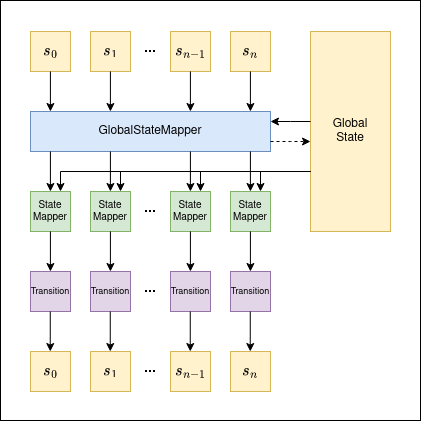

The diagram above was exported from draw.io. Its source (the exported page's mxGraphModel, read from the mxfile embedded in the PNG):
<mxGraphModel dx="677" dy="360" grid="1" gridSize="10" guides="1" tooltips="1" connect="1" arrows="1" fold="1" page="1" pageScale="1" pageWidth="850" pageHeight="1100" math="1" shadow="0">
  <root>
    <mxCell id="0" />
    <mxCell id="1" parent="0" />
    <mxCell id="YVYFz0EZctCiSySOndIA-55" value="" style="rounded=0;whiteSpace=wrap;html=1;fontSize=14;" parent="1" vertex="1">
      <mxGeometry x="50" y="49" width="420" height="420" as="geometry" />
    </mxCell>
    <mxCell id="-BpngSzFvbR0t0T-C6_8-1" value="`s_0`" style="rounded=0;whiteSpace=wrap;html=1;fontSize=14;fillColor=#fff2cc;strokeColor=#d6b656;" parent="1" vertex="1">
      <mxGeometry x="80" y="80" width="40" height="40" as="geometry" />
    </mxCell>
    <mxCell id="YVYFz0EZctCiSySOndIA-1" value="&lt;div style=&quot;font-size: 14px;&quot;&gt;`s_1`&lt;/div&gt;" style="rounded=0;whiteSpace=wrap;html=1;fontSize=14;fillColor=#fff2cc;strokeColor=#d6b656;" parent="1" vertex="1">
      <mxGeometry x="140" y="80" width="40" height="40" as="geometry" />
    </mxCell>
    <mxCell id="YVYFz0EZctCiSySOndIA-2" value="&lt;div style=&quot;font-size: 14px;&quot;&gt;`s_{n-1}`&lt;/div&gt;" style="rounded=0;whiteSpace=wrap;html=1;fontSize=14;fillColor=#fff2cc;strokeColor=#d6b656;" parent="1" vertex="1">
      <mxGeometry x="220" y="80" width="40" height="40" as="geometry" />
    </mxCell>
    <mxCell id="YVYFz0EZctCiSySOndIA-3" value="&lt;div style=&quot;font-size: 14px;&quot;&gt;`s_{n}`&lt;/div&gt;" style="rounded=0;whiteSpace=wrap;html=1;fontSize=14;fillColor=#fff2cc;strokeColor=#d6b656;" parent="1" vertex="1">
      <mxGeometry x="280" y="80" width="40" height="40" as="geometry" />
    </mxCell>
    <mxCell id="YVYFz0EZctCiSySOndIA-4" value="" style="shape=image;html=1;verticalAlign=top;verticalLabelPosition=bottom;labelBackgroundColor=#ffffff;imageAspect=0;aspect=fixed;image=https://cdn4.iconfinder.com/data/icons/essential-app-1/16/dot-more-menu-hide-128.png;fontSize=14;fillColor=#fff2cc;strokeColor=#d6b656;" parent="1" vertex="1">
      <mxGeometry x="195" y="95" width="10" height="10" as="geometry" />
    </mxCell>
    <mxCell id="YVYFz0EZctCiSySOndIA-7" value="&lt;div style=&quot;font-size: 12px;&quot;&gt;Global&lt;/div&gt;&lt;div style=&quot;font-size: 12px;&quot;&gt;State&lt;br style=&quot;font-size: 12px;&quot;&gt;&lt;/div&gt;" style="rounded=0;whiteSpace=wrap;html=1;fontSize=12;fillColor=#fff2cc;strokeColor=#d6b656;" parent="1" vertex="1">
      <mxGeometry x="360" y="80" width="80" height="200" as="geometry" />
    </mxCell>
    <mxCell id="YVYFz0EZctCiSySOndIA-8" value="GlobalStateMapper" style="rounded=0;whiteSpace=wrap;html=1;fontSize=12;fillColor=#dae8fc;strokeColor=#6c8ebf;" parent="1" vertex="1">
      <mxGeometry x="80" y="160" width="240" height="40" as="geometry" />
    </mxCell>
    <mxCell id="YVYFz0EZctCiSySOndIA-10" value="&lt;div style=&quot;font-size: 10px;&quot;&gt;State&lt;/div&gt;&lt;div style=&quot;font-size: 10px;&quot;&gt;Mapper&lt;br style=&quot;font-size: 10px;&quot;&gt;&lt;/div&gt;" style="rounded=0;whiteSpace=wrap;html=1;fontSize=10;fillColor=#d5e8d4;strokeColor=#82b366;" parent="1" vertex="1">
      <mxGeometry x="80" y="240" width="40" height="40" as="geometry" />
    </mxCell>
    <mxCell id="YVYFz0EZctCiSySOndIA-11" value="&lt;div style=&quot;font-size: 10px;&quot;&gt;State&lt;/div&gt;&lt;div style=&quot;font-size: 10px;&quot;&gt;Mapper&lt;br style=&quot;font-size: 10px;&quot;&gt;&lt;/div&gt;" style="rounded=0;whiteSpace=wrap;html=1;fontSize=10;fillColor=#d5e8d4;strokeColor=#82b366;" parent="1" vertex="1">
      <mxGeometry x="140" y="240" width="40" height="40" as="geometry" />
    </mxCell>
    <mxCell id="YVYFz0EZctCiSySOndIA-12" value="&lt;div style=&quot;font-size: 10px;&quot;&gt;State&lt;/div&gt;&lt;div style=&quot;font-size: 10px;&quot;&gt;Mapper&lt;br style=&quot;font-size: 10px;&quot;&gt;&lt;/div&gt;" style="rounded=0;whiteSpace=wrap;html=1;fontSize=10;fillColor=#d5e8d4;strokeColor=#82b366;" parent="1" vertex="1">
      <mxGeometry x="220" y="240" width="40" height="40" as="geometry" />
    </mxCell>
    <mxCell id="YVYFz0EZctCiSySOndIA-13" value="&lt;div style=&quot;font-size: 10px;&quot;&gt;State&lt;/div&gt;&lt;div style=&quot;font-size: 10px;&quot;&gt;Mapper&lt;br style=&quot;font-size: 10px;&quot;&gt;&lt;/div&gt;" style="rounded=0;whiteSpace=wrap;html=1;fontSize=10;fillColor=#d5e8d4;strokeColor=#82b366;" parent="1" vertex="1">
      <mxGeometry x="280" y="240" width="40" height="40" as="geometry" />
    </mxCell>
    <mxCell id="YVYFz0EZctCiSySOndIA-14" value="Transition" style="rounded=0;whiteSpace=wrap;html=1;fontSize=9;fillColor=#e1d5e7;strokeColor=#9673a6;" parent="1" vertex="1">
      <mxGeometry x="80" y="320" width="40" height="40" as="geometry" />
    </mxCell>
    <mxCell id="YVYFz0EZctCiSySOndIA-15" value="Transition" style="rounded=0;whiteSpace=wrap;html=1;fontSize=9;fillColor=#e1d5e7;strokeColor=#9673a6;" parent="1" vertex="1">
      <mxGeometry x="140" y="320" width="40" height="40" as="geometry" />
    </mxCell>
    <mxCell id="YVYFz0EZctCiSySOndIA-16" value="Transition" style="rounded=0;whiteSpace=wrap;html=1;fontSize=9;fillColor=#e1d5e7;strokeColor=#9673a6;" parent="1" vertex="1">
      <mxGeometry x="220" y="320" width="40" height="40" as="geometry" />
    </mxCell>
    <mxCell id="YVYFz0EZctCiSySOndIA-17" value="Transition" style="rounded=0;whiteSpace=wrap;html=1;fontSize=9;fillColor=#e1d5e7;strokeColor=#9673a6;" parent="1" vertex="1">
      <mxGeometry x="280" y="320" width="40" height="40" as="geometry" />
    </mxCell>
    <mxCell id="YVYFz0EZctCiSySOndIA-25" value="" style="endArrow=classic;html=1;rounded=0;fontSize=9;" parent="1" edge="1">
      <mxGeometry width="50" height="50" relative="1" as="geometry">
        <mxPoint x="99.92000000000002" y="120" as="sourcePoint" />
        <mxPoint x="99.92" y="160" as="targetPoint" />
      </mxGeometry>
    </mxCell>
    <mxCell id="YVYFz0EZctCiSySOndIA-26" value="" style="endArrow=classic;html=1;rounded=0;fontSize=9;" parent="1" edge="1">
      <mxGeometry width="50" height="50" relative="1" as="geometry">
        <mxPoint x="159.92000000000002" y="120" as="sourcePoint" />
        <mxPoint x="159.92000000000002" y="160" as="targetPoint" />
      </mxGeometry>
    </mxCell>
    <mxCell id="YVYFz0EZctCiSySOndIA-27" value="" style="endArrow=classic;html=1;rounded=0;fontSize=9;" parent="1" edge="1">
      <mxGeometry width="50" height="50" relative="1" as="geometry">
        <mxPoint x="239.92000000000002" y="120" as="sourcePoint" />
        <mxPoint x="239.92000000000002" y="160" as="targetPoint" />
      </mxGeometry>
    </mxCell>
    <mxCell id="YVYFz0EZctCiSySOndIA-28" value="" style="endArrow=classic;html=1;rounded=0;fontSize=9;" parent="1" edge="1">
      <mxGeometry width="50" height="50" relative="1" as="geometry">
        <mxPoint x="299.92" y="120" as="sourcePoint" />
        <mxPoint x="299.92" y="160" as="targetPoint" />
      </mxGeometry>
    </mxCell>
    <mxCell id="YVYFz0EZctCiSySOndIA-29" value="" style="endArrow=classic;html=1;rounded=0;fontSize=9;" parent="1" edge="1">
      <mxGeometry width="50" height="50" relative="1" as="geometry">
        <mxPoint x="99.92000000000002" y="200" as="sourcePoint" />
        <mxPoint x="99.92000000000002" y="240" as="targetPoint" />
      </mxGeometry>
    </mxCell>
    <mxCell id="YVYFz0EZctCiSySOndIA-30" value="" style="endArrow=classic;html=1;rounded=0;fontSize=9;" parent="1" edge="1">
      <mxGeometry width="50" height="50" relative="1" as="geometry">
        <mxPoint x="159.92000000000002" y="200" as="sourcePoint" />
        <mxPoint x="159.92000000000002" y="240" as="targetPoint" />
      </mxGeometry>
    </mxCell>
    <mxCell id="YVYFz0EZctCiSySOndIA-31" value="" style="endArrow=classic;html=1;rounded=0;fontSize=9;" parent="1" edge="1">
      <mxGeometry width="50" height="50" relative="1" as="geometry">
        <mxPoint x="239.92000000000002" y="200" as="sourcePoint" />
        <mxPoint x="239.92000000000002" y="240" as="targetPoint" />
      </mxGeometry>
    </mxCell>
    <mxCell id="YVYFz0EZctCiSySOndIA-32" value="" style="endArrow=classic;html=1;rounded=0;fontSize=9;" parent="1" edge="1">
      <mxGeometry width="50" height="50" relative="1" as="geometry">
        <mxPoint x="299.92" y="200" as="sourcePoint" />
        <mxPoint x="299.92" y="240" as="targetPoint" />
      </mxGeometry>
    </mxCell>
    <mxCell id="YVYFz0EZctCiSySOndIA-33" value="" style="endArrow=classic;html=1;rounded=0;fontSize=9;" parent="1" edge="1">
      <mxGeometry width="50" height="50" relative="1" as="geometry">
        <mxPoint x="99.92000000000002" y="280" as="sourcePoint" />
        <mxPoint x="99.92000000000002" y="320" as="targetPoint" />
      </mxGeometry>
    </mxCell>
    <mxCell id="YVYFz0EZctCiSySOndIA-34" value="" style="endArrow=classic;html=1;rounded=0;fontSize=9;" parent="1" edge="1">
      <mxGeometry width="50" height="50" relative="1" as="geometry">
        <mxPoint x="159.92000000000002" y="279.99999999999994" as="sourcePoint" />
        <mxPoint x="159.92000000000002" y="319.99999999999994" as="targetPoint" />
      </mxGeometry>
    </mxCell>
    <mxCell id="YVYFz0EZctCiSySOndIA-35" value="" style="endArrow=classic;html=1;rounded=0;fontSize=9;" parent="1" edge="1">
      <mxGeometry width="50" height="50" relative="1" as="geometry">
        <mxPoint x="239.92000000000002" y="279.99999999999994" as="sourcePoint" />
        <mxPoint x="239.92000000000002" y="319.99999999999994" as="targetPoint" />
      </mxGeometry>
    </mxCell>
    <mxCell id="YVYFz0EZctCiSySOndIA-36" value="" style="endArrow=classic;html=1;rounded=0;fontSize=9;" parent="1" edge="1">
      <mxGeometry width="50" height="50" relative="1" as="geometry">
        <mxPoint x="299.92" y="279.99999999999994" as="sourcePoint" />
        <mxPoint x="299.92" y="319.99999999999994" as="targetPoint" />
      </mxGeometry>
    </mxCell>
    <mxCell id="YVYFz0EZctCiSySOndIA-37" value="`s_0`" style="rounded=0;whiteSpace=wrap;html=1;fontSize=14;fillColor=#fff2cc;strokeColor=#d6b656;" parent="1" vertex="1">
      <mxGeometry x="80" y="400" width="40" height="40" as="geometry" />
    </mxCell>
    <mxCell id="YVYFz0EZctCiSySOndIA-38" value="&lt;div style=&quot;font-size: 14px;&quot;&gt;`s_1`&lt;/div&gt;" style="rounded=0;whiteSpace=wrap;html=1;fontSize=14;fillColor=#fff2cc;strokeColor=#d6b656;" parent="1" vertex="1">
      <mxGeometry x="140" y="400" width="40" height="40" as="geometry" />
    </mxCell>
    <mxCell id="YVYFz0EZctCiSySOndIA-39" value="&lt;div style=&quot;font-size: 14px;&quot;&gt;`s_{n-1}`&lt;/div&gt;" style="rounded=0;whiteSpace=wrap;html=1;fontSize=14;fillColor=#fff2cc;strokeColor=#d6b656;" parent="1" vertex="1">
      <mxGeometry x="220" y="400" width="40" height="40" as="geometry" />
    </mxCell>
    <mxCell id="YVYFz0EZctCiSySOndIA-40" value="&lt;div style=&quot;font-size: 14px;&quot;&gt;`s_{n}`&lt;/div&gt;" style="rounded=0;whiteSpace=wrap;html=1;fontSize=14;fillColor=#fff2cc;strokeColor=#d6b656;" parent="1" vertex="1">
      <mxGeometry x="280" y="400" width="40" height="40" as="geometry" />
    </mxCell>
    <mxCell id="YVYFz0EZctCiSySOndIA-41" value="" style="shape=image;html=1;verticalAlign=top;verticalLabelPosition=bottom;labelBackgroundColor=#ffffff;imageAspect=0;aspect=fixed;image=https://cdn4.iconfinder.com/data/icons/essential-app-1/16/dot-more-menu-hide-128.png;fontSize=14;fillColor=#fff2cc;strokeColor=#d6b656;" parent="1" vertex="1">
      <mxGeometry x="195" y="415" width="10" height="10" as="geometry" />
    </mxCell>
    <mxCell id="YVYFz0EZctCiSySOndIA-42" value="" style="endArrow=classic;html=1;rounded=0;fontSize=9;" parent="1" edge="1">
      <mxGeometry width="50" height="50" relative="1" as="geometry">
        <mxPoint x="99.76000000000008" y="360" as="sourcePoint" />
        <mxPoint x="99.76000000000008" y="400" as="targetPoint" />
      </mxGeometry>
    </mxCell>
    <mxCell id="YVYFz0EZctCiSySOndIA-43" value="" style="endArrow=classic;html=1;rounded=0;fontSize=9;" parent="1" edge="1">
      <mxGeometry width="50" height="50" relative="1" as="geometry">
        <mxPoint x="159.76000000000008" y="360" as="sourcePoint" />
        <mxPoint x="159.76000000000008" y="400" as="targetPoint" />
      </mxGeometry>
    </mxCell>
    <mxCell id="YVYFz0EZctCiSySOndIA-44" value="" style="endArrow=classic;html=1;rounded=0;fontSize=9;" parent="1" edge="1">
      <mxGeometry width="50" height="50" relative="1" as="geometry">
        <mxPoint x="239.76000000000008" y="360" as="sourcePoint" />
        <mxPoint x="239.76000000000008" y="400" as="targetPoint" />
      </mxGeometry>
    </mxCell>
    <mxCell id="YVYFz0EZctCiSySOndIA-45" value="" style="endArrow=classic;html=1;rounded=0;fontSize=9;" parent="1" edge="1">
      <mxGeometry width="50" height="50" relative="1" as="geometry">
        <mxPoint x="299.76000000000005" y="360" as="sourcePoint" />
        <mxPoint x="299.76000000000005" y="400" as="targetPoint" />
      </mxGeometry>
    </mxCell>
    <mxCell id="YVYFz0EZctCiSySOndIA-46" value="" style="shape=image;html=1;verticalAlign=top;verticalLabelPosition=bottom;labelBackgroundColor=#ffffff;imageAspect=0;aspect=fixed;image=https://cdn4.iconfinder.com/data/icons/essential-app-1/16/dot-more-menu-hide-128.png;fontSize=16;fillColor=#fff2cc;strokeColor=#d6b656;" parent="1" vertex="1">
      <mxGeometry x="195" y="255" width="10" height="10" as="geometry" />
    </mxCell>
    <mxCell id="YVYFz0EZctCiSySOndIA-47" value="" style="shape=image;html=1;verticalAlign=top;verticalLabelPosition=bottom;labelBackgroundColor=#ffffff;imageAspect=0;aspect=fixed;image=https://cdn4.iconfinder.com/data/icons/essential-app-1/16/dot-more-menu-hide-128.png;fontSize=16;fillColor=#fff2cc;strokeColor=#d6b656;" parent="1" vertex="1">
      <mxGeometry x="195" y="335" width="10" height="10" as="geometry" />
    </mxCell>
    <mxCell id="YVYFz0EZctCiSySOndIA-49" value="" style="endArrow=classic;html=1;rounded=0;fontSize=9;dashed=1;" parent="1" edge="1">
      <mxGeometry width="50" height="50" relative="1" as="geometry">
        <mxPoint x="320" y="190" as="sourcePoint" />
        <mxPoint x="360" y="190" as="targetPoint" />
        <Array as="points">
          <mxPoint x="340" y="190" />
        </Array>
      </mxGeometry>
    </mxCell>
    <mxCell id="YVYFz0EZctCiSySOndIA-50" value="" style="endArrow=none;html=1;rounded=0;fontSize=9;startArrow=classic;startFill=1;endFill=0;" parent="1" edge="1">
      <mxGeometry width="50" height="50" relative="1" as="geometry">
        <mxPoint x="320" y="170" as="sourcePoint" />
        <mxPoint x="360" y="170" as="targetPoint" />
        <Array as="points">
          <mxPoint x="340" y="170" />
        </Array>
      </mxGeometry>
    </mxCell>
    <mxCell id="YVYFz0EZctCiSySOndIA-51" value="" style="endArrow=none;html=1;rounded=0;fontSize=9;startArrow=classic;startFill=1;endFill=0;edgeStyle=orthogonalEdgeStyle;exitX=0.75;exitY=0;exitDx=0;exitDy=0;" parent="1" source="YVYFz0EZctCiSySOndIA-13" edge="1">
      <mxGeometry width="50" height="50" relative="1" as="geometry">
        <mxPoint x="310" y="230" as="sourcePoint" />
        <mxPoint x="360" y="220" as="targetPoint" />
        <Array as="points">
          <mxPoint x="310" y="220" />
        </Array>
      </mxGeometry>
    </mxCell>
    <mxCell id="YVYFz0EZctCiSySOndIA-52" value="" style="endArrow=none;html=1;rounded=0;fontSize=9;startArrow=classic;startFill=1;endFill=0;edgeStyle=orthogonalEdgeStyle;exitX=0.75;exitY=0;exitDx=0;exitDy=0;" parent="1" source="YVYFz0EZctCiSySOndIA-12" edge="1">
      <mxGeometry width="50" height="50" relative="1" as="geometry">
        <mxPoint x="309.9999999999999" y="240" as="sourcePoint" />
        <mxPoint x="359.9999999999999" y="220" as="targetPoint" />
        <Array as="points">
          <mxPoint x="250" y="220" />
        </Array>
      </mxGeometry>
    </mxCell>
    <mxCell id="YVYFz0EZctCiSySOndIA-53" value="" style="endArrow=none;html=1;rounded=0;fontSize=9;startArrow=classic;startFill=1;endFill=0;edgeStyle=orthogonalEdgeStyle;exitX=0.75;exitY=0;exitDx=0;exitDy=0;" parent="1" source="YVYFz0EZctCiSySOndIA-11" edge="1">
      <mxGeometry width="50" height="50" relative="1" as="geometry">
        <mxPoint x="309.9999999999999" y="240" as="sourcePoint" />
        <mxPoint x="359.9999999999999" y="220" as="targetPoint" />
        <Array as="points">
          <mxPoint x="170" y="220" />
        </Array>
      </mxGeometry>
    </mxCell>
    <mxCell id="YVYFz0EZctCiSySOndIA-54" value="" style="endArrow=none;html=1;rounded=0;fontSize=9;startArrow=classic;startFill=1;endFill=0;edgeStyle=orthogonalEdgeStyle;exitX=0.75;exitY=0;exitDx=0;exitDy=0;" parent="1" source="YVYFz0EZctCiSySOndIA-10" edge="1">
      <mxGeometry width="50" height="50" relative="1" as="geometry">
        <mxPoint x="309.9999999999999" y="240" as="sourcePoint" />
        <mxPoint x="359.9999999999999" y="220" as="targetPoint" />
        <Array as="points">
          <mxPoint x="110" y="220" />
        </Array>
      </mxGeometry>
    </mxCell>
  </root>
</mxGraphModel>